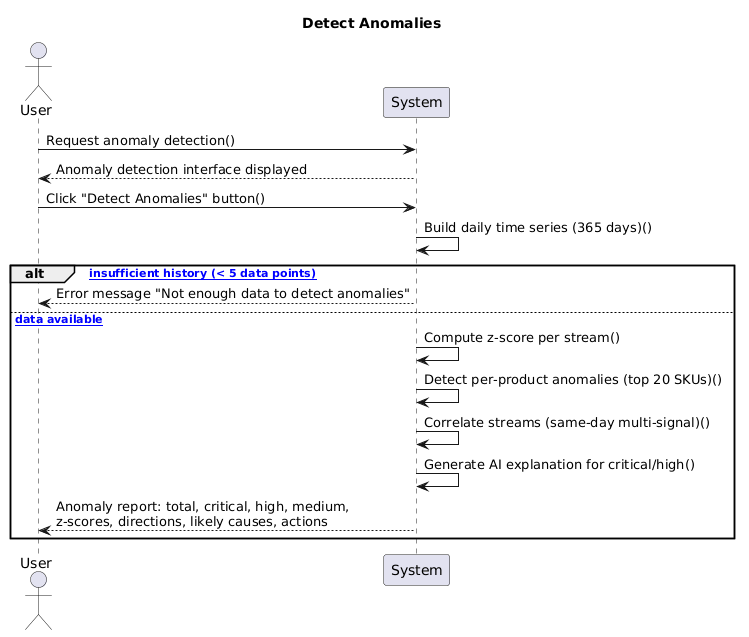

The diagram above was rendered by PlantUML. Its source (embedded in the PNG):
@startuml
title Detect Anomalies

actor "User" as user
participant "System" as system

user -> system : Request anomaly detection()
system --> user : Anomaly detection interface displayed

user -> system : Click "Detect Anomalies" button()
system -> system : Build daily time series (365 days)()

alt [= insufficient history (< 5 data points)]
  system --> user : Error message "Not enough data to detect anomalies"
else [= data available]
  system -> system : Compute z-score per stream()
  system -> system : Detect per-product anomalies (top 20 SKUs)()
  system -> system : Correlate streams (same-day multi-signal)()
  system -> system : Generate AI explanation for critical/high()
  system --> user : Anomaly report: total, critical, high, medium,\nz-scores, directions, likely causes, actions
end
@enduml